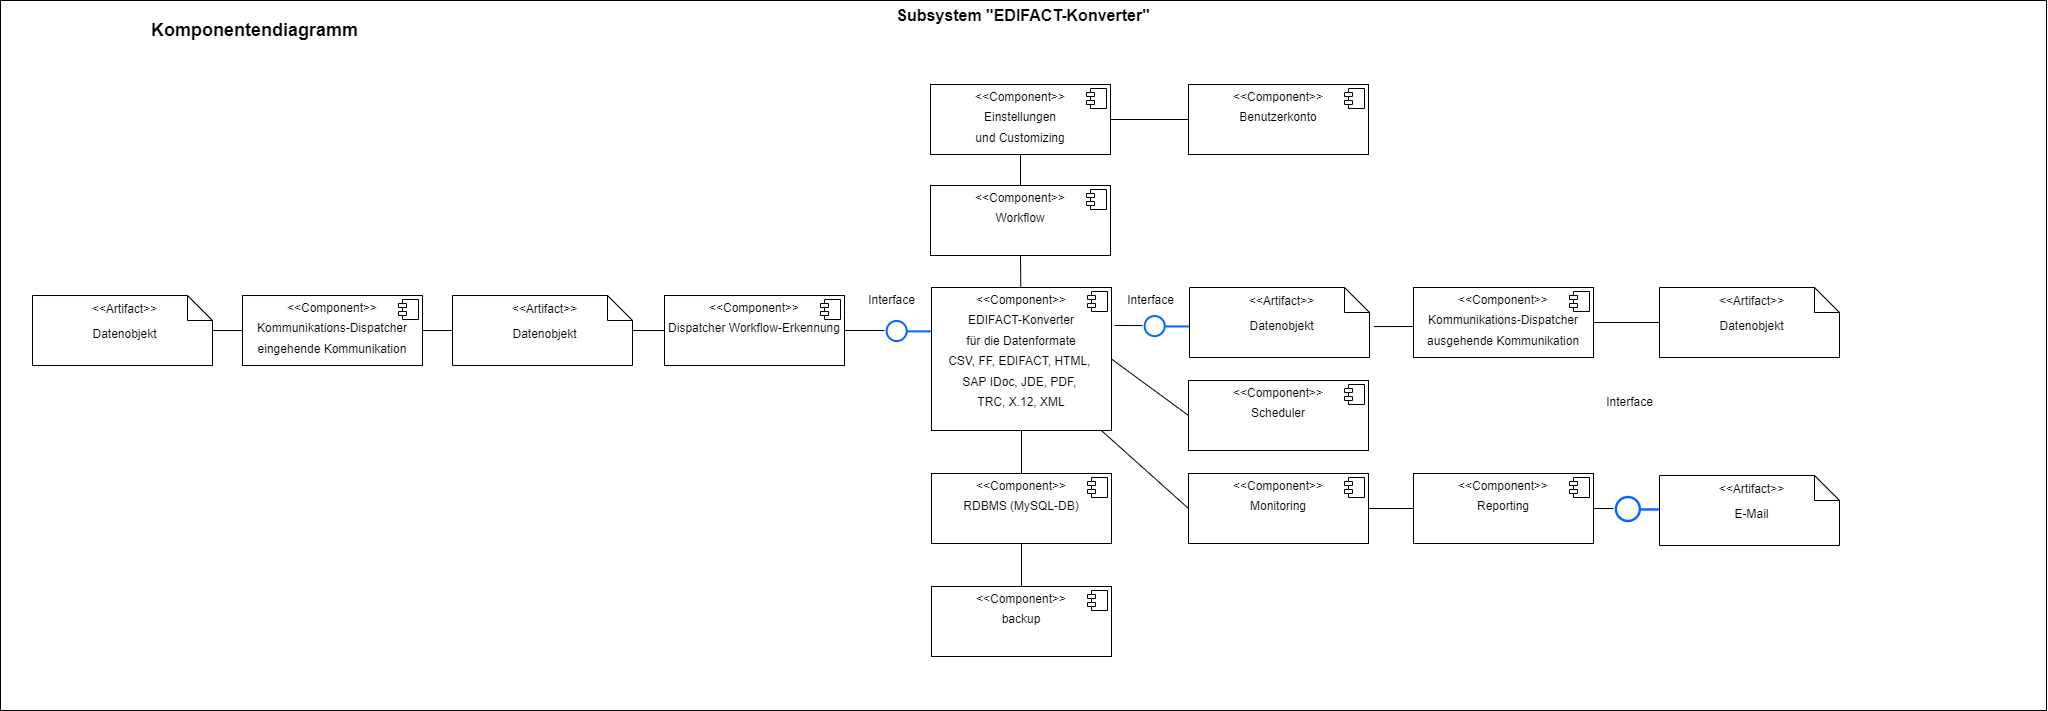

The diagram above was exported from draw.io. Its source (the exported page's mxGraphModel, read from the mxfile embedded in the PNG):
<mxGraphModel dx="4382" dy="3357" grid="1" gridSize="10" guides="1" tooltips="1" connect="1" arrows="1" fold="1" page="1" pageScale="1" pageWidth="827" pageHeight="1169" math="0" shadow="0">
  <root>
    <mxCell id="0" />
    <mxCell id="1" parent="0" />
    <mxCell id="vFSxRSRgnRlP0eTOkqDe-92" value="&lt;p style=&quot;margin: 6px 0px 0px ; text-align: center ; font-size: 16px&quot;&gt;&lt;b&gt;Subsystem &lt;font&gt;&quot;&lt;/font&gt;&lt;/b&gt;&lt;b style=&quot;&quot;&gt;EDIFACT-Konverter&quot;&lt;/b&gt;&lt;/p&gt;" style="align=left;overflow=fill;html=1;dropTarget=0;fontColor=#000000;" parent="1" vertex="1">
      <mxGeometry x="-524" y="-80" width="2046" height="710" as="geometry" />
    </mxCell>
    <mxCell id="vFSxRSRgnRlP0eTOkqDe-31" value="" style="edgeStyle=none;rounded=0;orthogonalLoop=1;jettySize=auto;html=1;endArrow=none;endFill=0;" parent="1" target="W8Vgu76qvDJkNmkZ7PKU-6" edge="1">
      <mxGeometry relative="1" as="geometry">
        <mxPoint x="260" y="-955" as="sourcePoint" />
      </mxGeometry>
    </mxCell>
    <mxCell id="vFSxRSRgnRlP0eTOkqDe-32" style="edgeStyle=none;rounded=0;orthogonalLoop=1;jettySize=auto;html=1;entryX=-0.005;entryY=0.619;entryDx=0;entryDy=0;entryPerimeter=0;endArrow=none;endFill=0;" parent="1" target="W8Vgu76qvDJkNmkZ7PKU-10" edge="1">
      <mxGeometry relative="1" as="geometry">
        <mxPoint x="514" y="-954.7161261661483" as="sourcePoint" />
      </mxGeometry>
    </mxCell>
    <mxCell id="BMP821mJh8FzuQ1PyHeo-3" value="" style="rounded=0;orthogonalLoop=1;jettySize=auto;html=1;endArrow=none;endFill=0;entryX=1;entryY=0.5;entryDx=0;entryDy=0;" edge="1" parent="1" source="W8Vgu76qvDJkNmkZ7PKU-12" target="W8Vgu76qvDJkNmkZ7PKU-115">
      <mxGeometry relative="1" as="geometry" />
    </mxCell>
    <mxCell id="W8Vgu76qvDJkNmkZ7PKU-12" value="&lt;p style=&quot;margin: 6px 0px 0px;&quot;&gt;&lt;span&gt;&amp;lt;&amp;lt;Component&amp;gt;&amp;gt;&lt;br&gt;&lt;/span&gt;&lt;/p&gt;&lt;p style=&quot;margin: 6px 0px 0px;&quot;&gt;&lt;span&gt;Benutzerkonto&lt;/span&gt;&lt;/p&gt;" style="align=center;overflow=fill;html=1;dropTarget=0;fontStyle=0" parent="1" vertex="1">
      <mxGeometry x="664" y="4" width="180" height="70" as="geometry" />
    </mxCell>
    <mxCell id="W8Vgu76qvDJkNmkZ7PKU-13" value="" style="shape=component;jettyWidth=8;jettyHeight=4;" parent="W8Vgu76qvDJkNmkZ7PKU-12" vertex="1">
      <mxGeometry x="1" width="20" height="20" relative="1" as="geometry">
        <mxPoint x="-24" y="4" as="offset" />
      </mxGeometry>
    </mxCell>
    <mxCell id="W8Vgu76qvDJkNmkZ7PKU-14" value="&lt;p style=&quot;margin: 6px 0px 0px;&quot;&gt;&lt;span&gt;&amp;lt;&amp;lt;Component&amp;gt;&amp;gt;&lt;br&gt;&lt;/span&gt;&lt;/p&gt;&lt;p style=&quot;margin: 6px 0px 0px;&quot;&gt;&lt;span&gt;Workflow&lt;/span&gt;&lt;/p&gt;" style="align=center;overflow=fill;html=1;dropTarget=0;fontStyle=0" parent="1" vertex="1">
      <mxGeometry x="406" y="105" width="180" height="70" as="geometry" />
    </mxCell>
    <mxCell id="W8Vgu76qvDJkNmkZ7PKU-15" value="" style="shape=component;jettyWidth=8;jettyHeight=4;" parent="W8Vgu76qvDJkNmkZ7PKU-14" vertex="1">
      <mxGeometry x="1" width="20" height="20" relative="1" as="geometry">
        <mxPoint x="-24" y="4" as="offset" />
      </mxGeometry>
    </mxCell>
    <mxCell id="BMP821mJh8FzuQ1PyHeo-4" style="edgeStyle=none;rounded=0;orthogonalLoop=1;jettySize=auto;html=1;entryX=0.5;entryY=1;entryDx=0;entryDy=0;endArrow=none;endFill=0;" edge="1" parent="1" source="W8Vgu76qvDJkNmkZ7PKU-22" target="W8Vgu76qvDJkNmkZ7PKU-14">
      <mxGeometry relative="1" as="geometry" />
    </mxCell>
    <mxCell id="BMP821mJh8FzuQ1PyHeo-31" style="edgeStyle=none;rounded=0;orthogonalLoop=1;jettySize=auto;html=1;entryX=0;entryY=0.5;entryDx=0;entryDy=0;endArrow=none;endFill=0;" edge="1" parent="1" source="W8Vgu76qvDJkNmkZ7PKU-22" target="BMP821mJh8FzuQ1PyHeo-11">
      <mxGeometry relative="1" as="geometry" />
    </mxCell>
    <mxCell id="W8Vgu76qvDJkNmkZ7PKU-22" value="&lt;p style=&quot;margin: 6px 0px 0px&quot;&gt;&lt;span&gt;&amp;lt;&amp;lt;Component&amp;gt;&amp;gt;&lt;br&gt;&lt;/span&gt;&lt;/p&gt;&lt;p style=&quot;margin: 6px 0px 0px&quot;&gt;&lt;span&gt;EDIFACT-Konverter&lt;/span&gt;&lt;/p&gt;&lt;p style=&quot;margin: 6px 0px 0px&quot;&gt;&lt;span&gt;für die Datenformate&lt;/span&gt;&lt;/p&gt;&lt;p style=&quot;margin: 6px 0px 0px&quot;&gt;&lt;span&gt;CSV, FF, EDIFACT, HTML,&amp;nbsp;&lt;/span&gt;&lt;/p&gt;&lt;p style=&quot;margin: 6px 0px 0px&quot;&gt;&lt;span&gt;SAP IDoc,&amp;nbsp;&lt;/span&gt;&lt;span&gt;JDE, PDF,&amp;nbsp;&lt;/span&gt;&lt;/p&gt;&lt;p style=&quot;margin: 6px 0px 0px&quot;&gt;&lt;span&gt;TRC, X.12, XML&lt;/span&gt;&lt;/p&gt;" style="align=center;overflow=fill;html=1;dropTarget=0;fontStyle=0" parent="1" vertex="1">
      <mxGeometry x="407" y="207" width="180" height="143" as="geometry" />
    </mxCell>
    <mxCell id="W8Vgu76qvDJkNmkZ7PKU-23" value="" style="shape=component;jettyWidth=8;jettyHeight=4;" parent="W8Vgu76qvDJkNmkZ7PKU-22" vertex="1">
      <mxGeometry x="1" width="20" height="20" relative="1" as="geometry">
        <mxPoint x="-24" y="4" as="offset" />
      </mxGeometry>
    </mxCell>
    <mxCell id="BMP821mJh8FzuQ1PyHeo-7" value="" style="edgeStyle=none;rounded=0;orthogonalLoop=1;jettySize=auto;html=1;endArrow=none;endFill=0;entryX=0.5;entryY=1;entryDx=0;entryDy=0;" edge="1" parent="1" source="W8Vgu76qvDJkNmkZ7PKU-27" target="W8Vgu76qvDJkNmkZ7PKU-22">
      <mxGeometry relative="1" as="geometry" />
    </mxCell>
    <mxCell id="W8Vgu76qvDJkNmkZ7PKU-27" value="&lt;p style=&quot;margin: 6px 0px 0px&quot;&gt;&lt;span&gt;&amp;lt;&amp;lt;Component&amp;gt;&amp;gt;&lt;br&gt;&lt;/span&gt;&lt;/p&gt;&lt;p style=&quot;margin: 6px 0px 0px&quot;&gt;&lt;span&gt;RDBMS (MySQL-DB)&lt;/span&gt;&lt;/p&gt;" style="align=center;overflow=fill;html=1;dropTarget=0;fontStyle=0" parent="1" vertex="1">
      <mxGeometry x="407" y="393" width="180" height="70" as="geometry" />
    </mxCell>
    <mxCell id="W8Vgu76qvDJkNmkZ7PKU-28" value="" style="shape=component;jettyWidth=8;jettyHeight=4;" parent="W8Vgu76qvDJkNmkZ7PKU-27" vertex="1">
      <mxGeometry x="1" width="20" height="20" relative="1" as="geometry">
        <mxPoint x="-24" y="4" as="offset" />
      </mxGeometry>
    </mxCell>
    <mxCell id="BMP821mJh8FzuQ1PyHeo-15" value="" style="edgeStyle=none;rounded=0;orthogonalLoop=1;jettySize=auto;html=1;endArrow=none;endFill=0;entryX=1;entryY=0.5;entryDx=0;entryDy=0;" edge="1" parent="1" source="W8Vgu76qvDJkNmkZ7PKU-35" target="BMP821mJh8FzuQ1PyHeo-11">
      <mxGeometry relative="1" as="geometry" />
    </mxCell>
    <mxCell id="W8Vgu76qvDJkNmkZ7PKU-35" value="&lt;p style=&quot;margin: 6px 0px 0px;&quot;&gt;&lt;span&gt;&amp;lt;&amp;lt;Component&amp;gt;&amp;gt;&lt;br&gt;&lt;/span&gt;&lt;/p&gt;&lt;p style=&quot;margin: 6px 0px 0px;&quot;&gt;&lt;span&gt;Reporting&lt;/span&gt;&lt;/p&gt;" style="align=center;overflow=fill;html=1;dropTarget=0;fontStyle=0" parent="1" vertex="1">
      <mxGeometry x="889" y="393" width="180" height="70" as="geometry" />
    </mxCell>
    <mxCell id="W8Vgu76qvDJkNmkZ7PKU-36" value="" style="shape=component;jettyWidth=8;jettyHeight=4;" parent="W8Vgu76qvDJkNmkZ7PKU-35" vertex="1">
      <mxGeometry x="1" width="20" height="20" relative="1" as="geometry">
        <mxPoint x="-24" y="4" as="offset" />
      </mxGeometry>
    </mxCell>
    <mxCell id="vFSxRSRgnRlP0eTOkqDe-68" style="rounded=0;orthogonalLoop=1;jettySize=auto;html=1;entryX=0.5;entryY=0;entryDx=0;entryDy=0;endArrow=none;endFill=0;" parent="1" source="W8Vgu76qvDJkNmkZ7PKU-27" target="W8Vgu76qvDJkNmkZ7PKU-88" edge="1">
      <mxGeometry relative="1" as="geometry">
        <mxPoint x="546" y="133" as="sourcePoint" />
      </mxGeometry>
    </mxCell>
    <mxCell id="W8Vgu76qvDJkNmkZ7PKU-88" value="&lt;p style=&quot;margin: 6px 0px 0px;&quot;&gt;&lt;span&gt;&amp;lt;&amp;lt;Component&amp;gt;&amp;gt;&lt;br&gt;&lt;/span&gt;&lt;/p&gt;&lt;p style=&quot;margin: 6px 0px 0px;&quot;&gt;&lt;span&gt;backup&lt;/span&gt;&lt;/p&gt;" style="align=center;overflow=fill;html=1;dropTarget=0;fontStyle=0" parent="1" vertex="1">
      <mxGeometry x="407" y="506" width="180" height="70" as="geometry" />
    </mxCell>
    <mxCell id="W8Vgu76qvDJkNmkZ7PKU-89" value="" style="shape=component;jettyWidth=8;jettyHeight=4;" parent="W8Vgu76qvDJkNmkZ7PKU-88" vertex="1">
      <mxGeometry x="1" width="20" height="20" relative="1" as="geometry">
        <mxPoint x="-24" y="4" as="offset" />
      </mxGeometry>
    </mxCell>
    <mxCell id="vFSxRSRgnRlP0eTOkqDe-25" value="" style="edgeStyle=none;rounded=0;orthogonalLoop=1;jettySize=auto;html=1;endArrow=none;endFill=0;" parent="1" source="W8Vgu76qvDJkNmkZ7PKU-115" target="W8Vgu76qvDJkNmkZ7PKU-14" edge="1">
      <mxGeometry relative="1" as="geometry" />
    </mxCell>
    <mxCell id="W8Vgu76qvDJkNmkZ7PKU-115" value="&lt;p style=&quot;margin: 6px 0px 0px;&quot;&gt;&lt;span&gt;&amp;lt;&amp;lt;Component&amp;gt;&amp;gt;&lt;br&gt;&lt;/span&gt;&lt;/p&gt;&lt;p style=&quot;margin: 6px 0px 0px;&quot;&gt;&lt;span&gt;Einstellungen&lt;/span&gt;&lt;/p&gt;&lt;p style=&quot;margin: 6px 0px 0px;&quot;&gt;&lt;span&gt;und Customizing&lt;/span&gt;&lt;/p&gt;" style="align=center;overflow=fill;html=1;dropTarget=0;fontStyle=0" parent="1" vertex="1">
      <mxGeometry x="406" y="4" width="180" height="70" as="geometry" />
    </mxCell>
    <mxCell id="W8Vgu76qvDJkNmkZ7PKU-116" value="" style="shape=component;jettyWidth=8;jettyHeight=4;" parent="W8Vgu76qvDJkNmkZ7PKU-115" vertex="1">
      <mxGeometry x="1" width="20" height="20" relative="1" as="geometry">
        <mxPoint x="-24" y="4" as="offset" />
      </mxGeometry>
    </mxCell>
    <mxCell id="vFSxRSRgnRlP0eTOkqDe-16" style="edgeStyle=none;rounded=0;orthogonalLoop=1;jettySize=auto;html=1;endArrow=none;endFill=0;exitX=1;exitY=0.5;exitDx=0;exitDy=0;" parent="1" source="vFSxRSRgnRlP0eTOkqDe-2" edge="1">
      <mxGeometry relative="1" as="geometry">
        <mxPoint x="320" y="250" as="targetPoint" />
      </mxGeometry>
    </mxCell>
    <mxCell id="vFSxRSRgnRlP0eTOkqDe-2" value="" style="aspect=fixed;perimeter=ellipsePerimeter;html=1;align=center;shadow=0;dashed=0;spacingTop=3;image;image=img/lib/active_directory/interface.svg;rotation=-180;" parent="1" vertex="1">
      <mxGeometry x="360" y="238.96" width="47" height="22.09" as="geometry" />
    </mxCell>
    <mxCell id="vFSxRSRgnRlP0eTOkqDe-18" value="Interface" style="text;html=1;align=center;verticalAlign=middle;resizable=0;points=[];autosize=1;strokeColor=none;fillColor=none;" parent="1" vertex="1">
      <mxGeometry x="337" y="210.01" width="60" height="20" as="geometry" />
    </mxCell>
    <mxCell id="BMP821mJh8FzuQ1PyHeo-46" value="" style="edgeStyle=none;rounded=0;orthogonalLoop=1;jettySize=auto;html=1;fontColor=#000000;endArrow=none;endFill=0;entryX=1;entryY=0.5;entryDx=0;entryDy=0;" edge="1" parent="1" source="vFSxRSRgnRlP0eTOkqDe-46" target="W8Vgu76qvDJkNmkZ7PKU-35">
      <mxGeometry relative="1" as="geometry" />
    </mxCell>
    <mxCell id="vFSxRSRgnRlP0eTOkqDe-46" value="" style="aspect=fixed;perimeter=ellipsePerimeter;html=1;align=center;shadow=0;dashed=0;spacingTop=3;image;image=img/lib/active_directory/interface.svg;rotation=-180;" parent="1" vertex="1">
      <mxGeometry x="1089" y="414.84000000000003" width="56" height="26.32" as="geometry" />
    </mxCell>
    <mxCell id="vFSxRSRgnRlP0eTOkqDe-55" value="E-Mail" style="shape=note2;boundedLbl=1;whiteSpace=wrap;html=1;size=25;verticalAlign=top;align=center;spacingLeft=5;fontStyle=0" parent="1" vertex="1">
      <mxGeometry x="1135" y="395" width="180" height="70" as="geometry" />
    </mxCell>
    <mxCell id="vFSxRSRgnRlP0eTOkqDe-56" value="&lt;&lt;Artifact&gt;&gt;" style="resizeWidth=1;part=1;strokeColor=none;fillColor=none;align=center;spacingLeft=5;" parent="vFSxRSRgnRlP0eTOkqDe-55" vertex="1">
      <mxGeometry width="180" height="25" relative="1" as="geometry" />
    </mxCell>
    <mxCell id="vFSxRSRgnRlP0eTOkqDe-62" style="edgeStyle=orthogonalEdgeStyle;rounded=0;orthogonalLoop=1;jettySize=auto;html=1;exitX=1;exitY=0.5;exitDx=0;exitDy=0;entryX=1;entryY=0.75;entryDx=0;entryDy=0;endArrow=none;endFill=0;" parent="1" source="W8Vgu76qvDJkNmkZ7PKU-14" target="W8Vgu76qvDJkNmkZ7PKU-14" edge="1">
      <mxGeometry relative="1" as="geometry" />
    </mxCell>
    <mxCell id="vFSxRSRgnRlP0eTOkqDe-80" value="Interface" style="text;html=1;align=center;verticalAlign=middle;resizable=0;points=[];autosize=1;strokeColor=none;fillColor=none;" parent="1" vertex="1">
      <mxGeometry x="1075" y="312.00000000000017" width="60" height="20" as="geometry" />
    </mxCell>
    <mxCell id="qx9gH7r4G3TE-SnFIi8H-9" value="&lt;font style=&quot;font-size: 18px&quot;&gt;&lt;b&gt;Komponentendiagramm&lt;/b&gt;&lt;/font&gt;" style="text;html=1;align=center;verticalAlign=middle;resizable=0;points=[];autosize=1;strokeColor=none;fillColor=none;" parent="1" vertex="1">
      <mxGeometry x="-380" y="-60" width="220" height="20" as="geometry" />
    </mxCell>
    <mxCell id="qx9gH7r4G3TE-SnFIi8H-10" value="Interface" style="text;html=1;align=center;verticalAlign=middle;resizable=0;points=[];autosize=1;strokeColor=none;fillColor=none;" parent="1" vertex="1">
      <mxGeometry x="596" y="210.01" width="60" height="20" as="geometry" />
    </mxCell>
    <mxCell id="BMP821mJh8FzuQ1PyHeo-11" value="&lt;p style=&quot;margin: 6px 0px 0px;&quot;&gt;&lt;span&gt;&amp;lt;&amp;lt;Component&amp;gt;&amp;gt;&lt;br&gt;&lt;/span&gt;&lt;/p&gt;&lt;p style=&quot;margin: 6px 0px 0px;&quot;&gt;&lt;span&gt;Monitoring&lt;/span&gt;&lt;/p&gt;" style="align=center;overflow=fill;html=1;dropTarget=0;fontStyle=0" vertex="1" parent="1">
      <mxGeometry x="664" y="393" width="180" height="70" as="geometry" />
    </mxCell>
    <mxCell id="BMP821mJh8FzuQ1PyHeo-12" value="" style="shape=component;jettyWidth=8;jettyHeight=4;" vertex="1" parent="BMP821mJh8FzuQ1PyHeo-11">
      <mxGeometry x="1" width="20" height="20" relative="1" as="geometry">
        <mxPoint x="-24" y="4" as="offset" />
      </mxGeometry>
    </mxCell>
    <mxCell id="BMP821mJh8FzuQ1PyHeo-14" style="edgeStyle=none;rounded=0;orthogonalLoop=1;jettySize=auto;html=1;exitX=0.25;exitY=1;exitDx=0;exitDy=0;endArrow=none;endFill=0;" edge="1" parent="1" source="W8Vgu76qvDJkNmkZ7PKU-35" target="W8Vgu76qvDJkNmkZ7PKU-35">
      <mxGeometry relative="1" as="geometry" />
    </mxCell>
    <mxCell id="BMP821mJh8FzuQ1PyHeo-40" value="" style="edgeStyle=none;rounded=0;orthogonalLoop=1;jettySize=auto;html=1;endArrow=none;endFill=0;entryX=0;entryY=0.5;entryDx=0;entryDy=0;entryPerimeter=0;" edge="1" parent="1" source="BMP821mJh8FzuQ1PyHeo-16" target="BMP821mJh8FzuQ1PyHeo-38">
      <mxGeometry relative="1" as="geometry" />
    </mxCell>
    <mxCell id="BMP821mJh8FzuQ1PyHeo-16" value="&lt;p style=&quot;margin: 6px 0px 0px;&quot;&gt;&lt;span&gt;&amp;lt;&amp;lt;Component&amp;gt;&amp;gt;&lt;br&gt;&lt;/span&gt;&lt;/p&gt;&lt;p style=&quot;margin: 6px 0px 0px;&quot;&gt;&lt;span&gt;Kommunikations-Dispatcher&lt;/span&gt;&lt;/p&gt;&lt;p style=&quot;margin: 6px 0px 0px;&quot;&gt;&lt;span&gt;eingehende Kommunikation&lt;/span&gt;&lt;/p&gt;" style="align=center;overflow=fill;html=1;dropTarget=0;fontStyle=0" vertex="1" parent="1">
      <mxGeometry x="-282" y="215.01" width="180" height="70" as="geometry" />
    </mxCell>
    <mxCell id="BMP821mJh8FzuQ1PyHeo-17" value="" style="shape=component;jettyWidth=8;jettyHeight=4;" vertex="1" parent="BMP821mJh8FzuQ1PyHeo-16">
      <mxGeometry x="1" width="20" height="20" relative="1" as="geometry">
        <mxPoint x="-24" y="4" as="offset" />
      </mxGeometry>
    </mxCell>
    <mxCell id="BMP821mJh8FzuQ1PyHeo-43" value="" style="edgeStyle=none;rounded=0;orthogonalLoop=1;jettySize=auto;html=1;endArrow=none;endFill=0;entryX=1.024;entryY=0.558;entryDx=0;entryDy=0;entryPerimeter=0;" edge="1" parent="1" target="BMP821mJh8FzuQ1PyHeo-41">
      <mxGeometry relative="1" as="geometry">
        <mxPoint x="920" y="246" as="sourcePoint" />
      </mxGeometry>
    </mxCell>
    <mxCell id="BMP821mJh8FzuQ1PyHeo-19" value="&lt;p style=&quot;margin: 6px 0px 0px;&quot;&gt;&lt;span&gt;&amp;lt;&amp;lt;Component&amp;gt;&amp;gt;&lt;br&gt;&lt;/span&gt;&lt;/p&gt;&lt;p style=&quot;margin: 6px 0px 0px;&quot;&gt;&lt;span&gt;Kommunikations-Dispatcher&lt;/span&gt;&lt;/p&gt;&lt;p style=&quot;margin: 6px 0px 0px;&quot;&gt;&lt;span&gt;ausgehende Kommunikation&lt;/span&gt;&lt;/p&gt;" style="align=center;overflow=fill;html=1;dropTarget=0;fontStyle=0" vertex="1" parent="1">
      <mxGeometry x="889" y="207" width="180" height="70" as="geometry" />
    </mxCell>
    <mxCell id="BMP821mJh8FzuQ1PyHeo-20" value="" style="shape=component;jettyWidth=8;jettyHeight=4;" vertex="1" parent="BMP821mJh8FzuQ1PyHeo-19">
      <mxGeometry x="1" width="20" height="20" relative="1" as="geometry">
        <mxPoint x="-24" y="4" as="offset" />
      </mxGeometry>
    </mxCell>
    <mxCell id="BMP821mJh8FzuQ1PyHeo-44" value="" style="edgeStyle=none;rounded=0;orthogonalLoop=1;jettySize=auto;html=1;endArrow=none;endFill=0;" edge="1" parent="1" source="BMP821mJh8FzuQ1PyHeo-27">
      <mxGeometry relative="1" as="geometry">
        <mxPoint x="590" y="245" as="targetPoint" />
      </mxGeometry>
    </mxCell>
    <mxCell id="BMP821mJh8FzuQ1PyHeo-27" value="" style="aspect=fixed;perimeter=ellipsePerimeter;html=1;align=center;shadow=0;dashed=0;spacingTop=3;image;image=img/lib/active_directory/interface.svg;rotation=-180;" vertex="1" parent="1">
      <mxGeometry x="618" y="234.02" width="47" height="22.09" as="geometry" />
    </mxCell>
    <mxCell id="BMP821mJh8FzuQ1PyHeo-34" value="" style="edgeStyle=none;rounded=0;orthogonalLoop=1;jettySize=auto;html=1;endArrow=none;endFill=0;" edge="1" parent="1" source="BMP821mJh8FzuQ1PyHeo-32" target="BMP821mJh8FzuQ1PyHeo-16">
      <mxGeometry relative="1" as="geometry" />
    </mxCell>
    <mxCell id="BMP821mJh8FzuQ1PyHeo-32" value="Datenobjekt" style="shape=note2;boundedLbl=1;whiteSpace=wrap;html=1;size=25;verticalAlign=top;align=center;spacingLeft=5;fontStyle=0" vertex="1" parent="1">
      <mxGeometry x="-492" y="215.01" width="180" height="70" as="geometry" />
    </mxCell>
    <mxCell id="BMP821mJh8FzuQ1PyHeo-33" value="&lt;&lt;Artifact&gt;&gt;" style="resizeWidth=1;part=1;strokeColor=none;fillColor=none;align=center;spacingLeft=5;" vertex="1" parent="BMP821mJh8FzuQ1PyHeo-32">
      <mxGeometry width="180" height="25" relative="1" as="geometry" />
    </mxCell>
    <mxCell id="BMP821mJh8FzuQ1PyHeo-45" value="" style="edgeStyle=none;rounded=0;orthogonalLoop=1;jettySize=auto;html=1;endArrow=none;endFill=0;entryX=1;entryY=0.5;entryDx=0;entryDy=0;" edge="1" parent="1" source="BMP821mJh8FzuQ1PyHeo-35" target="BMP821mJh8FzuQ1PyHeo-19">
      <mxGeometry relative="1" as="geometry" />
    </mxCell>
    <mxCell id="BMP821mJh8FzuQ1PyHeo-35" value="Datenobjekt" style="shape=note2;boundedLbl=1;whiteSpace=wrap;html=1;size=25;verticalAlign=top;align=center;spacingLeft=5;fontStyle=0" vertex="1" parent="1">
      <mxGeometry x="1135" y="207" width="180" height="70" as="geometry" />
    </mxCell>
    <mxCell id="BMP821mJh8FzuQ1PyHeo-36" value="&lt;&lt;Artifact&gt;&gt;" style="resizeWidth=1;part=1;strokeColor=none;fillColor=none;align=center;spacingLeft=5;" vertex="1" parent="BMP821mJh8FzuQ1PyHeo-35">
      <mxGeometry width="180" height="25" relative="1" as="geometry" />
    </mxCell>
    <mxCell id="BMP821mJh8FzuQ1PyHeo-53" value="" style="edgeStyle=none;rounded=0;orthogonalLoop=1;jettySize=auto;html=1;fontColor=#000000;endArrow=none;endFill=0;" edge="1" parent="1" source="BMP821mJh8FzuQ1PyHeo-38" target="BMP821mJh8FzuQ1PyHeo-51">
      <mxGeometry relative="1" as="geometry" />
    </mxCell>
    <mxCell id="BMP821mJh8FzuQ1PyHeo-38" value="Datenobjekt" style="shape=note2;boundedLbl=1;whiteSpace=wrap;html=1;size=25;verticalAlign=top;align=center;spacingLeft=5;fontStyle=0" vertex="1" parent="1">
      <mxGeometry x="-72" y="215.01" width="180" height="70" as="geometry" />
    </mxCell>
    <mxCell id="BMP821mJh8FzuQ1PyHeo-39" value="&lt;&lt;Artifact&gt;&gt;" style="resizeWidth=1;part=1;strokeColor=none;fillColor=none;align=center;spacingLeft=5;" vertex="1" parent="BMP821mJh8FzuQ1PyHeo-38">
      <mxGeometry width="180" height="25" relative="1" as="geometry" />
    </mxCell>
    <mxCell id="BMP821mJh8FzuQ1PyHeo-41" value="Datenobjekt" style="shape=note2;boundedLbl=1;whiteSpace=wrap;html=1;size=25;verticalAlign=top;align=center;spacingLeft=5;fontStyle=0" vertex="1" parent="1">
      <mxGeometry x="665" y="207" width="180" height="70" as="geometry" />
    </mxCell>
    <mxCell id="BMP821mJh8FzuQ1PyHeo-42" value="&lt;&lt;Artifact&gt;&gt;" style="resizeWidth=1;part=1;strokeColor=none;fillColor=none;align=center;spacingLeft=5;" vertex="1" parent="BMP821mJh8FzuQ1PyHeo-41">
      <mxGeometry width="180" height="25" relative="1" as="geometry" />
    </mxCell>
    <mxCell id="BMP821mJh8FzuQ1PyHeo-49" style="edgeStyle=none;rounded=0;orthogonalLoop=1;jettySize=auto;html=1;fontColor=#000000;endArrow=none;endFill=0;exitX=0;exitY=0.5;exitDx=0;exitDy=0;entryX=1;entryY=0.5;entryDx=0;entryDy=0;" edge="1" parent="1" source="BMP821mJh8FzuQ1PyHeo-47" target="W8Vgu76qvDJkNmkZ7PKU-22">
      <mxGeometry relative="1" as="geometry" />
    </mxCell>
    <mxCell id="BMP821mJh8FzuQ1PyHeo-47" value="&lt;p style=&quot;margin: 6px 0px 0px;&quot;&gt;&lt;span&gt;&amp;lt;&amp;lt;Component&amp;gt;&amp;gt;&lt;br&gt;&lt;/span&gt;&lt;/p&gt;&lt;p style=&quot;margin: 6px 0px 0px;&quot;&gt;&lt;span&gt;Scheduler&lt;/span&gt;&lt;/p&gt;" style="align=center;overflow=fill;html=1;dropTarget=0;fontStyle=0" vertex="1" parent="1">
      <mxGeometry x="664" y="300" width="180" height="70" as="geometry" />
    </mxCell>
    <mxCell id="BMP821mJh8FzuQ1PyHeo-48" value="" style="shape=component;jettyWidth=8;jettyHeight=4;" vertex="1" parent="BMP821mJh8FzuQ1PyHeo-47">
      <mxGeometry x="1" width="20" height="20" relative="1" as="geometry">
        <mxPoint x="-24" y="4" as="offset" />
      </mxGeometry>
    </mxCell>
    <mxCell id="BMP821mJh8FzuQ1PyHeo-51" value="&lt;p style=&quot;margin: 6px 0px 0px&quot;&gt;&lt;span&gt;&amp;lt;&amp;lt;Component&amp;gt;&amp;gt;&lt;br&gt;&lt;/span&gt;&lt;/p&gt;&lt;p style=&quot;margin: 6px 0px 0px&quot;&gt;&lt;span&gt;Dispatcher Workflow-Erkennung&lt;/span&gt;&lt;/p&gt;" style="align=center;overflow=fill;html=1;dropTarget=0;fontStyle=0" vertex="1" parent="1">
      <mxGeometry x="140" y="215.01" width="180" height="70" as="geometry" />
    </mxCell>
    <mxCell id="BMP821mJh8FzuQ1PyHeo-52" value="" style="shape=component;jettyWidth=8;jettyHeight=4;" vertex="1" parent="BMP821mJh8FzuQ1PyHeo-51">
      <mxGeometry x="1" width="20" height="20" relative="1" as="geometry">
        <mxPoint x="-24" y="4" as="offset" />
      </mxGeometry>
    </mxCell>
  </root>
</mxGraphModel>